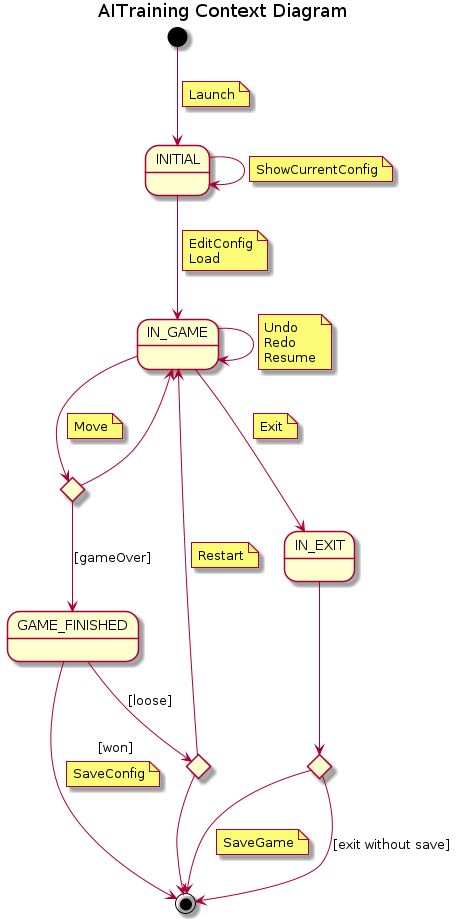

The diagram above was rendered by PlantUML. Its source (embedded in the PNG):
@startuml AITrainingContextDiagram
title AITraining Context Diagram
state INITIAL
state IN_GAME
state GAME_FINISHED
state IF <<choice>>
state IF2 <<choice>>
state IF3 <<choice>>

[*] --> INITIAL
note on link
    Launch
end note

INITIAL --> INITIAL
    note on link
        ShowCurrentConfig
    end note

INITIAL --> IN_GAME
    note on link
        EditConfig
        Load
    end note
IN_GAME --> IN_GAME
    note on link
        Undo
        Redo
        Resume
    end note

IN_GAME --> IF3
    note on link
        Move
    end note

IF3 --> IN_GAME
IF3 --> GAME_FINISHED : [gameOver]

IN_EXIT -->IF
IF -->[*]
    note on link
        SaveGame
    end note

IF --> [*] : [exit without save]

IN_GAME -->IN_EXIT
    note on link
        Exit
    end note

GAME_FINISHED --> IF2 : [loose]

IF2 --> IN_GAME
    note on link
        Restart
    end note

GAME_FINISHED --> [*] : [won]
    note on link
        SaveConfig
    end note
IF2 --> [*]

@enduml